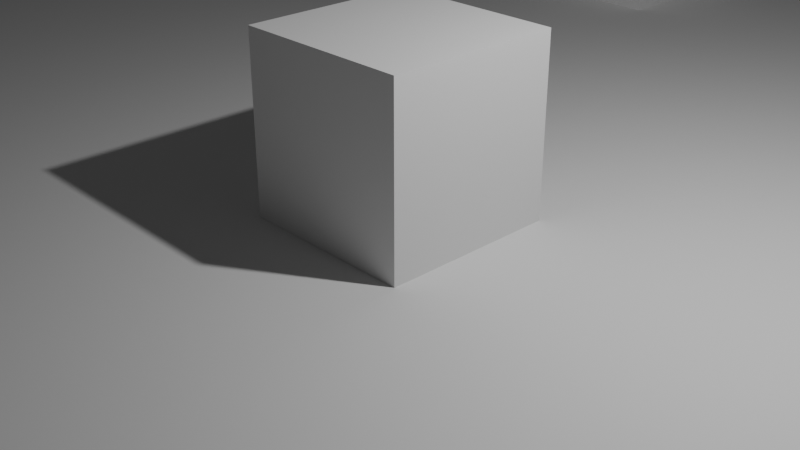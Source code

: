 # Source: scene.blend  (saved by Blender 4.2.66; exported with 4.5.12 LTS)
import bpy
from mathutils import Matrix  # noqa: F401  (used for matrix-valued properties, if any)

bpy.ops.wm.read_factory_settings(use_empty=True)
scene = bpy.context.scene
scene.name = 'Scene'

# ---- collections
col_collection = bpy.data.collections.new('Collection'); scene.collection.children.link(col_collection)

# ---- world
world_world = bpy.data.worlds.new('World'); scene.world = world_world
world_world.use_nodes = True; world_world.node_tree.nodes.clear()
_N = world_world.node_tree.nodes; _L = world_world.node_tree.links
n0 = _N.new('ShaderNodeOutputWorld'); n0.name = 'World Output'; n0.location = (300, 300)
n1 = _N.new('ShaderNodeBackground'); n1.name = 'Background'; n1.location = (10, 300)
n1.inputs[0].default_value = (0.05088, 0.05088, 0.05088, 1.0)
_L.new(n1.outputs[0], n0.inputs[0])
n0.is_active_output = True
world_world.color = (0.05088, 0.05088, 0.05088)
world_world.sun_shadow_jitter_overblur = 0.0

# ---- cameras
cam_camera = bpy.data.cameras.new('Camera')
cam_camera.clip_end = 100.0
cam_camera.ortho_scale = 7.314

# ---- lights
light_light = bpy.data.lights.new('Light', 'POINT')
light_light.energy = 1000.0
light_light.shadow_soft_size = 0.1

# ---- meshes
me_plane_001 = bpy.data.meshes.new('Plane.001')
me_plane_001.from_pydata([(-16.0, -16.0, 0.0), (16.0, -16.0, 0.0), (-16.0, 16.0, 0.0), (16.0, 16.0, 0.0)], [], [(0, 1, 3, 2)])
_uv = me_plane_001.uv_layers.new(name='UVMap')
_uv.uv.foreach_set('vector', [0.0, 0.0, 1.0, 0.0, 1.0, 1.0, 0.0, 1.0])
me_plane_001.update()
me_cube_001 = bpy.data.meshes.new('Cube.001')
me_cube_001.from_pydata([(-1.0, -1.0, -1.0), (-1.0, -1.0, 1.0), (-1.0, 1.0, -1.0), (-1.0, 1.0, 1.0), (1.0, -1.0, -1.0), (1.0, -1.0, 1.0), (1.0, 1.0, -1.0), (1.0, 1.0, 1.0)], [], [(0, 1, 3, 2), (2, 3, 7, 6), (6, 7, 5, 4), (4, 5, 1, 0), (2, 6, 4, 0), (7, 3, 1, 5)])
_uv = me_cube_001.uv_layers.new(name='UVMap')
_uv.uv.foreach_set('vector', [0.375, 0.0, 0.625, 0.0, 0.625, 0.25, 0.375, 0.25, 0.375, 0.25, 0.625, 0.25, 0.625, 0.5, 0.375, 0.5, 0.375, 0.5, 0.625, 0.5, 0.625, 0.75, 0.375, 0.75, 0.375, 0.75, 0.625, 0.75, 0.625, 1.0, 0.375, 1.0, 0.125, 0.5, 0.375, 0.5, 0.375, 0.75, 0.125, 0.75, 0.625, 0.5, 0.875, 0.5, 0.875, 0.75, 0.625, 0.75])
me_cube_001.update()
me_cube_002 = bpy.data.meshes.new('Cube.002')
me_cube_002.from_pydata([(-1.0, -1.0, -1.0), (-1.0, -1.0, 1.0), (-1.0, 1.0, -1.0), (-1.0, 1.0, 1.0), (1.0, -1.0, -1.0), (1.0, -1.0, 1.0), (1.0, 1.0, -1.0), (1.0, 1.0, 1.0)], [], [(0, 1, 3, 2), (2, 3, 7, 6), (6, 7, 5, 4), (4, 5, 1, 0), (2, 6, 4, 0), (7, 3, 1, 5)])
_uv = me_cube_002.uv_layers.new(name='UVMap')
_uv.uv.foreach_set('vector', [0.375, 0.0, 0.625, 0.0, 0.625, 0.25, 0.375, 0.25, 0.375, 0.25, 0.625, 0.25, 0.625, 0.5, 0.375, 0.5, 0.375, 0.5, 0.625, 0.5, 0.625, 0.75, 0.375, 0.75, 0.375, 0.75, 0.625, 0.75, 0.625, 1.0, 0.375, 1.0, 0.125, 0.5, 0.375, 0.5, 0.375, 0.75, 0.125, 0.75, 0.625, 0.5, 0.875, 0.5, 0.875, 0.75, 0.625, 0.75])
me_cube_002.update()

# ---- objects
ob_light = bpy.data.objects.new('Light', light_light)
ob_camera = bpy.data.objects.new('Camera', cam_camera)
ob_plane = bpy.data.objects.new('Plane', me_plane_001)
ob_cube = bpy.data.objects.new('Cube', me_cube_001)
ob_cube_001 = bpy.data.objects.new('Cube.001', me_cube_002)

# ---- transforms, parenting, visibility, modifiers, constraints
ob_light.location = (4.076, 1.005, 5.904)
ob_light.rotation_euler = (0.6503, 0.05522, 1.866)
ob_light.lock_rotations_4d = False
ob_light.empty_display_type = 'ARROWS'
ob_light.color = (0.0, 0.0, 0.0, 0.0)
ob_light.lineart.crease_threshold = 0.0
ob_camera.location = (7.359, -6.926, 4.958)
ob_camera.rotation_euler = (1.109, 0.0, 0.8149)
ob_camera.lock_rotations_4d = False
ob_camera.empty_display_type = 'ARROWS'
ob_camera.color = (0.0, 0.0, 0.0, 0.0)
ob_camera.display_type = 'WIRE'
ob_camera.lineart.crease_threshold = 0.0
ob_plane.location = (0.0, 0.0, 0.0)
ob_cube.location = (0.0, 0.0, 1.0)
ob_cube_001.location = (-3.94, 9.173, -0.008129)

# ---- collection membership
col_collection.objects.link(ob_light)
col_collection.objects.link(ob_camera)
col_collection.objects.link(ob_plane)
col_collection.objects.link(ob_cube)
col_collection.objects.link(ob_cube_001)

# ---- scene / render settings (as saved in the file)
scene.camera = ob_camera
scene.frame_start = 1; scene.frame_end = 250; scene.frame_set(1)
scene.render.engine = 'BLENDER_EEVEE_NEXT'
bpy.context.view_layer.update()
